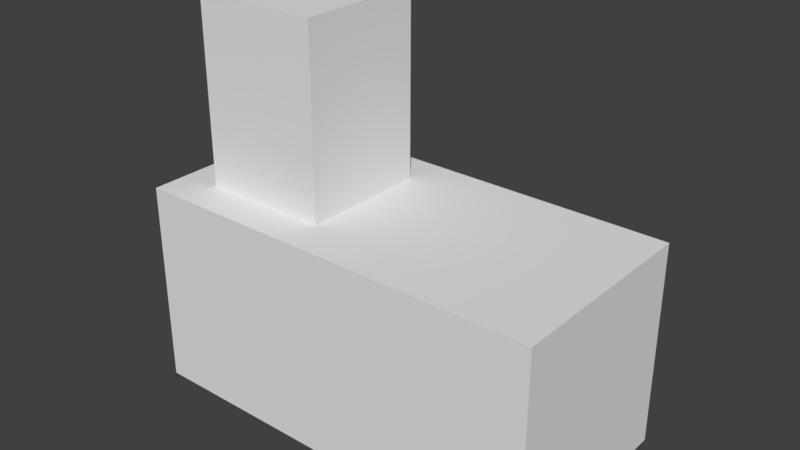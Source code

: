 # Source: building.blend  (saved by Blender 2.79.0; exported with 4.5.12 LTS)
import bpy
from mathutils import Matrix  # noqa: F401  (used for matrix-valued properties, if any)

bpy.ops.wm.read_factory_settings(use_empty=True)
scene = bpy.context.scene
scene.name = 'Scene'

# ---- collections
col_collection_1 = bpy.data.collections.new('Collection 1'); scene.collection.children.link(col_collection_1)

# ---- materials (node trees are filled in below, after node groups)
mat_material = bpy.data.materials.new('Material')
mat_material.alpha_threshold = 0.0
mat_material.use_transparent_shadow = False
mat_material.roughness = 0.5
mat_material.line_color = (0.0, 0.0, 0.0, 1.0)

# ---- material node trees

# ---- world
world_world = bpy.data.worlds.new('World'); scene.world = world_world
world_world.color = (0.05088, 0.05088, 0.05088)
world_world.use_sun_shadow = False
world_world.sun_shadow_jitter_overblur = 0.0
world_world.cycles.sampling_method = 'MANUAL'

# ---- meshes
me_cube = bpy.data.meshes.new('Cube')
me_cube.from_pydata([(8.367, 2.75, -2.75), (8.367, -2.75, -2.75), (-2.75, -2.75, -2.75), (-2.75, 2.75, -2.75), (8.367, 2.75, 2.75), (8.367, -2.75, 2.75), (-2.75, -2.75, 2.75), (-2.75, 2.75, 2.75), (1.712, 1.712, 2.75), (1.712, -1.712, 2.75), (-1.712, 1.712, 2.75), (-1.712, -1.712, 2.75), (1.712, 1.712, 7.67), (1.712, -1.712, 7.67), (-1.712, 1.712, 7.67), (-1.712, -1.712, 7.67)], [], [(0, 1, 2, 3), (6, 5, 9, 11), (0, 4, 5, 1), (1, 5, 6, 2), (2, 6, 7, 3), (4, 0, 3, 7), (11, 9, 13, 15), (5, 4, 8, 9), (7, 6, 11, 10), (4, 7, 10, 8), (12, 14, 15, 13), (9, 8, 12, 13), (10, 11, 15, 14), (8, 10, 14, 12)])
me_cube.materials.append(mat_material)
me_cube.use_remesh_preserve_volume = False
me_cube.use_remesh_preserve_attributes = False
me_cube.use_mirror_vertex_groups = False
me_cube.update()

# ---- objects
ob_cube = bpy.data.objects.new('Cube', me_cube)

# ---- transforms, parenting, visibility, modifiers, constraints
ob_cube.location = (0.0, 0.0, 3.541)
ob_cube.lock_rotations_4d = False
ob_cube.empty_display_type = 'ARROWS'
ob_cube.lineart.crease_threshold = 0.0

# ---- collection membership
col_collection_1.objects.link(ob_cube)

# ---- scene / render settings (as saved in the file)
scene.frame_start = 1; scene.frame_end = 250; scene.frame_set(1)
scene.render.engine = 'BLENDER_EEVEE_NEXT'
scene.render.resolution_percentage = 50
scene.render.dither_intensity = 0.0
scene.cycles.use_denoising = False
scene.cycles.samples = 128
scene.cycles.sampling_pattern = 'TABULATED_SOBOL'
scene.cycles.use_adaptive_sampling = False
scene.cycles.use_light_tree = False
scene.cycles.blur_glossy = 0.0
scene.cycles.sample_clamp_indirect = 0.0
scene.view_settings.view_transform = 'Standard'
bpy.context.view_layer.update()

# ---- added for rendering (the .blend has no active camera and no usable light): camera, sun
cam_auto = bpy.data.cameras.new('AutoCamera')
cam_auto.lens = 50.0
cam_auto.sensor_width = 36.0
cam_auto.clip_end = 1000.0
ob_auto_camera = bpy.data.objects.new('AutoCamera', cam_auto)
scene.collection.objects.link(ob_auto_camera)
ob_auto_camera.location = (17.7961, -17.9852, 17.9912)
ob_auto_camera.rotation_euler = (1.09748, -7.21219e-08, 0.694738)
scene.camera = ob_auto_camera
light_auto_sun = bpy.data.lights.new('AutoSun', 'SUN')
light_auto_sun.energy = 3.0
light_auto_sun.angle = 0.0523599
ob_auto_sun = bpy.data.objects.new('AutoSun', light_auto_sun)
scene.collection.objects.link(ob_auto_sun)
ob_auto_sun.rotation_euler = (0.872665, 0.174533, 0.523599)
bpy.context.view_layer.update()
